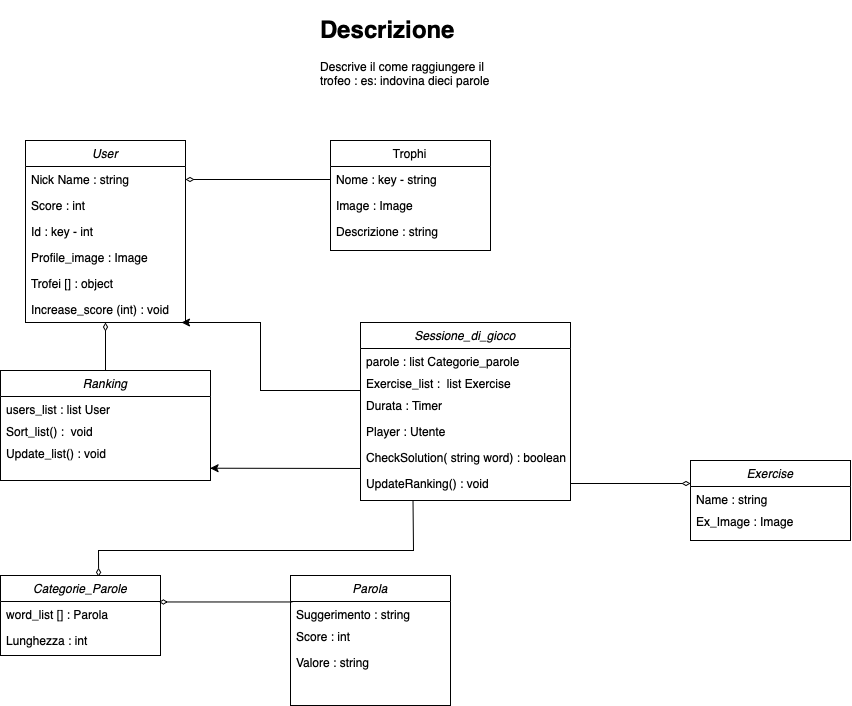

The diagram above was exported from draw.io. Its source (the exported page's mxGraphModel, read from the mxfile embedded in the PNG):
<mxGraphModel dx="0" dy="1717" grid="1" gridSize="10" guides="1" tooltips="1" connect="1" arrows="1" fold="1" page="1" pageScale="1" pageWidth="827" pageHeight="1169" math="0" shadow="0">
  <root>
    <mxCell id="WIyWlLk6GJQsqaUBKTNV-0" />
    <mxCell id="WIyWlLk6GJQsqaUBKTNV-1" parent="WIyWlLk6GJQsqaUBKTNV-0" />
    <mxCell id="zkfFHV4jXpPFQw0GAbJ--0" value="User" style="swimlane;fontStyle=2;align=center;verticalAlign=top;childLayout=stackLayout;horizontal=1;startSize=26;horizontalStack=0;resizeParent=1;resizeLast=0;collapsible=1;marginBottom=0;rounded=0;shadow=0;strokeWidth=1;" parent="WIyWlLk6GJQsqaUBKTNV-1" vertex="1">
      <mxGeometry x="205" y="70" width="160" height="182" as="geometry">
        <mxRectangle x="230" y="140" width="160" height="26" as="alternateBounds" />
      </mxGeometry>
    </mxCell>
    <mxCell id="zkfFHV4jXpPFQw0GAbJ--1" value="Nick Name : string" style="text;align=left;verticalAlign=top;spacingLeft=4;spacingRight=4;overflow=hidden;rotatable=0;points=[[0,0.5],[1,0.5]];portConstraint=eastwest;" parent="zkfFHV4jXpPFQw0GAbJ--0" vertex="1">
      <mxGeometry y="26" width="160" height="26" as="geometry" />
    </mxCell>
    <mxCell id="zkfFHV4jXpPFQw0GAbJ--2" value="Score : int" style="text;align=left;verticalAlign=top;spacingLeft=4;spacingRight=4;overflow=hidden;rotatable=0;points=[[0,0.5],[1,0.5]];portConstraint=eastwest;rounded=0;shadow=0;html=0;" parent="zkfFHV4jXpPFQw0GAbJ--0" vertex="1">
      <mxGeometry y="52" width="160" height="26" as="geometry" />
    </mxCell>
    <mxCell id="zkfFHV4jXpPFQw0GAbJ--3" value="Id : key - int " style="text;align=left;verticalAlign=top;spacingLeft=4;spacingRight=4;overflow=hidden;rotatable=0;points=[[0,0.5],[1,0.5]];portConstraint=eastwest;rounded=0;shadow=0;html=0;" parent="zkfFHV4jXpPFQw0GAbJ--0" vertex="1">
      <mxGeometry y="78" width="160" height="26" as="geometry" />
    </mxCell>
    <mxCell id="338FSkIYaxKaguEUmf4O-38" value="Profile_image : Image" style="text;align=left;verticalAlign=top;spacingLeft=4;spacingRight=4;overflow=hidden;rotatable=0;points=[[0,0.5],[1,0.5]];portConstraint=eastwest;rounded=0;shadow=0;html=0;" vertex="1" parent="zkfFHV4jXpPFQw0GAbJ--0">
      <mxGeometry y="104" width="160" height="26" as="geometry" />
    </mxCell>
    <mxCell id="338FSkIYaxKaguEUmf4O-0" value="Trofei [] : object" style="text;align=left;verticalAlign=top;spacingLeft=4;spacingRight=4;overflow=hidden;rotatable=0;points=[[0,0.5],[1,0.5]];portConstraint=eastwest;rounded=0;shadow=0;html=0;" vertex="1" parent="zkfFHV4jXpPFQw0GAbJ--0">
      <mxGeometry y="130" width="160" height="26" as="geometry" />
    </mxCell>
    <mxCell id="338FSkIYaxKaguEUmf4O-28" value="Increase_score (int) : void" style="text;align=left;verticalAlign=top;spacingLeft=4;spacingRight=4;overflow=hidden;rotatable=0;points=[[0,0.5],[1,0.5]];portConstraint=eastwest;rounded=0;shadow=0;html=0;" vertex="1" parent="zkfFHV4jXpPFQw0GAbJ--0">
      <mxGeometry y="156" width="160" height="26" as="geometry" />
    </mxCell>
    <mxCell id="zkfFHV4jXpPFQw0GAbJ--17" value="Trophi" style="swimlane;fontStyle=0;align=center;verticalAlign=top;childLayout=stackLayout;horizontal=1;startSize=26;horizontalStack=0;resizeParent=1;resizeLast=0;collapsible=1;marginBottom=0;rounded=0;shadow=0;strokeWidth=1;" parent="WIyWlLk6GJQsqaUBKTNV-1" vertex="1">
      <mxGeometry x="510" y="70" width="160" height="110" as="geometry">
        <mxRectangle x="510" y="120" width="160" height="26" as="alternateBounds" />
      </mxGeometry>
    </mxCell>
    <mxCell id="zkfFHV4jXpPFQw0GAbJ--18" value="Nome : key - string    " style="text;align=left;verticalAlign=top;spacingLeft=4;spacingRight=4;overflow=hidden;rotatable=0;points=[[0,0.5],[1,0.5]];portConstraint=eastwest;" parent="zkfFHV4jXpPFQw0GAbJ--17" vertex="1">
      <mxGeometry y="26" width="160" height="26" as="geometry" />
    </mxCell>
    <mxCell id="zkfFHV4jXpPFQw0GAbJ--19" value="Image : Image" style="text;align=left;verticalAlign=top;spacingLeft=4;spacingRight=4;overflow=hidden;rotatable=0;points=[[0,0.5],[1,0.5]];portConstraint=eastwest;rounded=0;shadow=0;html=0;" parent="zkfFHV4jXpPFQw0GAbJ--17" vertex="1">
      <mxGeometry y="52" width="160" height="26" as="geometry" />
    </mxCell>
    <mxCell id="zkfFHV4jXpPFQw0GAbJ--21" value="Descrizione : string" style="text;align=left;verticalAlign=top;spacingLeft=4;spacingRight=4;overflow=hidden;rotatable=0;points=[[0,0.5],[1,0.5]];portConstraint=eastwest;rounded=0;shadow=0;html=0;" parent="zkfFHV4jXpPFQw0GAbJ--17" vertex="1">
      <mxGeometry y="78" width="160" height="26" as="geometry" />
    </mxCell>
    <mxCell id="338FSkIYaxKaguEUmf4O-2" value="&lt;h1&gt;Descrizione&lt;/h1&gt;&lt;p&gt;Descrive il come raggiungere il trofeo : es: indovina dieci parole&lt;/p&gt;" style="text;html=1;strokeColor=none;fillColor=none;spacing=5;spacingTop=-20;whiteSpace=wrap;overflow=hidden;rounded=0;" vertex="1" parent="WIyWlLk6GJQsqaUBKTNV-1">
      <mxGeometry x="495" y="-60" width="190" height="120" as="geometry" />
    </mxCell>
    <mxCell id="338FSkIYaxKaguEUmf4O-3" value="" style="endArrow=diamondThin;html=1;rounded=0;entryX=1;entryY=0.5;entryDx=0;entryDy=0;exitX=0;exitY=0.5;exitDx=0;exitDy=0;endFill=0;jumpSize=15;" edge="1" parent="WIyWlLk6GJQsqaUBKTNV-1" source="zkfFHV4jXpPFQw0GAbJ--18" target="zkfFHV4jXpPFQw0GAbJ--1">
      <mxGeometry width="50" height="50" relative="1" as="geometry">
        <mxPoint x="480" y="190" as="sourcePoint" />
        <mxPoint x="460" y="150" as="targetPoint" />
      </mxGeometry>
    </mxCell>
    <mxCell id="338FSkIYaxKaguEUmf4O-5" value="Parola" style="swimlane;fontStyle=2;align=center;verticalAlign=top;childLayout=stackLayout;horizontal=1;startSize=26;horizontalStack=0;resizeParent=1;resizeLast=0;collapsible=1;marginBottom=0;rounded=0;shadow=0;strokeWidth=1;" vertex="1" parent="WIyWlLk6GJQsqaUBKTNV-1">
      <mxGeometry x="470" y="505" width="160" height="130" as="geometry">
        <mxRectangle x="230" y="140" width="160" height="26" as="alternateBounds" />
      </mxGeometry>
    </mxCell>
    <mxCell id="338FSkIYaxKaguEUmf4O-9" value="Suggerimento : string " style="text;align=left;verticalAlign=top;spacingLeft=4;spacingRight=4;overflow=hidden;rotatable=0;points=[[0,0.5],[1,0.5]];portConstraint=eastwest;rounded=0;shadow=0;html=0;" vertex="1" parent="338FSkIYaxKaguEUmf4O-5">
      <mxGeometry y="26" width="160" height="22" as="geometry" />
    </mxCell>
    <mxCell id="338FSkIYaxKaguEUmf4O-7" value="Score : int" style="text;align=left;verticalAlign=top;spacingLeft=4;spacingRight=4;overflow=hidden;rotatable=0;points=[[0,0.5],[1,0.5]];portConstraint=eastwest;rounded=0;shadow=0;html=0;" vertex="1" parent="338FSkIYaxKaguEUmf4O-5">
      <mxGeometry y="48" width="160" height="26" as="geometry" />
    </mxCell>
    <mxCell id="338FSkIYaxKaguEUmf4O-6" value="Valore : string" style="text;align=left;verticalAlign=top;spacingLeft=4;spacingRight=4;overflow=hidden;rotatable=0;points=[[0,0.5],[1,0.5]];portConstraint=eastwest;" vertex="1" parent="338FSkIYaxKaguEUmf4O-5">
      <mxGeometry y="74" width="160" height="26" as="geometry" />
    </mxCell>
    <mxCell id="338FSkIYaxKaguEUmf4O-11" value="Categorie_Parole" style="swimlane;fontStyle=2;align=center;verticalAlign=top;childLayout=stackLayout;horizontal=1;startSize=26;horizontalStack=0;resizeParent=1;resizeLast=0;collapsible=1;marginBottom=0;rounded=0;shadow=0;strokeWidth=1;" vertex="1" parent="WIyWlLk6GJQsqaUBKTNV-1">
      <mxGeometry x="180" y="505" width="160" height="80" as="geometry">
        <mxRectangle x="230" y="140" width="160" height="26" as="alternateBounds" />
      </mxGeometry>
    </mxCell>
    <mxCell id="338FSkIYaxKaguEUmf4O-13" value="word_list [] : Parola " style="text;align=left;verticalAlign=top;spacingLeft=4;spacingRight=4;overflow=hidden;rotatable=0;points=[[0,0.5],[1,0.5]];portConstraint=eastwest;rounded=0;shadow=0;html=0;" vertex="1" parent="338FSkIYaxKaguEUmf4O-11">
      <mxGeometry y="26" width="160" height="26" as="geometry" />
    </mxCell>
    <mxCell id="338FSkIYaxKaguEUmf4O-14" value="Lunghezza : int " style="text;align=left;verticalAlign=top;spacingLeft=4;spacingRight=4;overflow=hidden;rotatable=0;points=[[0,0.5],[1,0.5]];portConstraint=eastwest;rounded=0;shadow=0;html=0;" vertex="1" parent="338FSkIYaxKaguEUmf4O-11">
      <mxGeometry y="52" width="160" height="22" as="geometry" />
    </mxCell>
    <mxCell id="338FSkIYaxKaguEUmf4O-15" value="" style="endArrow=diamondThin;html=1;rounded=0;endFill=0;exitX=0.012;exitY=0.021;exitDx=0;exitDy=0;exitPerimeter=0;entryX=0.99;entryY=0.018;entryDx=0;entryDy=0;entryPerimeter=0;" edge="1" parent="WIyWlLk6GJQsqaUBKTNV-1" source="338FSkIYaxKaguEUmf4O-9" target="338FSkIYaxKaguEUmf4O-13">
      <mxGeometry width="50" height="50" relative="1" as="geometry">
        <mxPoint x="440" y="400" as="sourcePoint" />
        <mxPoint x="360" y="410" as="targetPoint" />
      </mxGeometry>
    </mxCell>
    <mxCell id="338FSkIYaxKaguEUmf4O-19" value="Sessione_di_gioco" style="swimlane;fontStyle=2;align=center;verticalAlign=top;childLayout=stackLayout;horizontal=1;startSize=26;horizontalStack=0;resizeParent=1;resizeLast=0;collapsible=1;marginBottom=0;rounded=0;shadow=0;strokeWidth=1;" vertex="1" parent="WIyWlLk6GJQsqaUBKTNV-1">
      <mxGeometry x="540" y="252" width="210" height="178" as="geometry">
        <mxRectangle x="230" y="140" width="160" height="26" as="alternateBounds" />
      </mxGeometry>
    </mxCell>
    <mxCell id="338FSkIYaxKaguEUmf4O-20" value="parole : list Categorie_parole " style="text;align=left;verticalAlign=top;spacingLeft=4;spacingRight=4;overflow=hidden;rotatable=0;points=[[0,0.5],[1,0.5]];portConstraint=eastwest;rounded=0;shadow=0;html=0;" vertex="1" parent="338FSkIYaxKaguEUmf4O-19">
      <mxGeometry y="26" width="210" height="22" as="geometry" />
    </mxCell>
    <mxCell id="338FSkIYaxKaguEUmf4O-55" value="Exercise_list :  list Exercise" style="text;align=left;verticalAlign=top;spacingLeft=4;spacingRight=4;overflow=hidden;rotatable=0;points=[[0,0.5],[1,0.5]];portConstraint=eastwest;rounded=0;shadow=0;html=0;" vertex="1" parent="338FSkIYaxKaguEUmf4O-19">
      <mxGeometry y="48" width="210" height="22" as="geometry" />
    </mxCell>
    <mxCell id="338FSkIYaxKaguEUmf4O-21" value="Durata : Timer " style="text;align=left;verticalAlign=top;spacingLeft=4;spacingRight=4;overflow=hidden;rotatable=0;points=[[0,0.5],[1,0.5]];portConstraint=eastwest;rounded=0;shadow=0;html=0;" vertex="1" parent="338FSkIYaxKaguEUmf4O-19">
      <mxGeometry y="70" width="210" height="26" as="geometry" />
    </mxCell>
    <mxCell id="338FSkIYaxKaguEUmf4O-25" value="Player : Utente" style="text;align=left;verticalAlign=top;spacingLeft=4;spacingRight=4;overflow=hidden;rotatable=0;points=[[0,0.5],[1,0.5]];portConstraint=eastwest;rounded=0;shadow=0;html=0;" vertex="1" parent="338FSkIYaxKaguEUmf4O-19">
      <mxGeometry y="96" width="210" height="26" as="geometry" />
    </mxCell>
    <mxCell id="338FSkIYaxKaguEUmf4O-23" value="CheckSolution( string word) : boolean" style="text;align=left;verticalAlign=top;spacingLeft=4;spacingRight=4;overflow=hidden;rotatable=0;points=[[0,0.5],[1,0.5]];portConstraint=eastwest;rounded=0;shadow=0;html=0;" vertex="1" parent="338FSkIYaxKaguEUmf4O-19">
      <mxGeometry y="122" width="210" height="26" as="geometry" />
    </mxCell>
    <mxCell id="338FSkIYaxKaguEUmf4O-27" value="UpdateRanking() : void" style="text;align=left;verticalAlign=top;spacingLeft=4;spacingRight=4;overflow=hidden;rotatable=0;points=[[0,0.5],[1,0.5]];portConstraint=eastwest;rounded=0;shadow=0;html=0;" vertex="1" parent="338FSkIYaxKaguEUmf4O-19">
      <mxGeometry y="148" width="210" height="26" as="geometry" />
    </mxCell>
    <mxCell id="338FSkIYaxKaguEUmf4O-29" value="Ranking" style="swimlane;fontStyle=2;align=center;verticalAlign=top;childLayout=stackLayout;horizontal=1;startSize=26;horizontalStack=0;resizeParent=1;resizeLast=0;collapsible=1;marginBottom=0;rounded=0;shadow=0;strokeWidth=1;" vertex="1" parent="WIyWlLk6GJQsqaUBKTNV-1">
      <mxGeometry x="180" y="300" width="210" height="110" as="geometry">
        <mxRectangle x="230" y="140" width="160" height="26" as="alternateBounds" />
      </mxGeometry>
    </mxCell>
    <mxCell id="338FSkIYaxKaguEUmf4O-30" value="users_list : list User" style="text;align=left;verticalAlign=top;spacingLeft=4;spacingRight=4;overflow=hidden;rotatable=0;points=[[0,0.5],[1,0.5]];portConstraint=eastwest;rounded=0;shadow=0;html=0;" vertex="1" parent="338FSkIYaxKaguEUmf4O-29">
      <mxGeometry y="26" width="210" height="22" as="geometry" />
    </mxCell>
    <mxCell id="338FSkIYaxKaguEUmf4O-42" value="Sort_list() :  void" style="text;align=left;verticalAlign=top;spacingLeft=4;spacingRight=4;overflow=hidden;rotatable=0;points=[[0,0.5],[1,0.5]];portConstraint=eastwest;rounded=0;shadow=0;html=0;" vertex="1" parent="338FSkIYaxKaguEUmf4O-29">
      <mxGeometry y="48" width="210" height="22" as="geometry" />
    </mxCell>
    <mxCell id="338FSkIYaxKaguEUmf4O-43" value="Update_list() : void" style="text;align=left;verticalAlign=top;spacingLeft=4;spacingRight=4;overflow=hidden;rotatable=0;points=[[0,0.5],[1,0.5]];portConstraint=eastwest;rounded=0;shadow=0;html=0;" vertex="1" parent="338FSkIYaxKaguEUmf4O-29">
      <mxGeometry y="70" width="210" height="26" as="geometry" />
    </mxCell>
    <mxCell id="338FSkIYaxKaguEUmf4O-36" value="" style="endArrow=classic;html=1;rounded=0;entryX=0.975;entryY=1;entryDx=0;entryDy=0;entryPerimeter=0;" edge="1" parent="WIyWlLk6GJQsqaUBKTNV-1" target="338FSkIYaxKaguEUmf4O-28">
      <mxGeometry width="50" height="50" relative="1" as="geometry">
        <mxPoint x="540" y="320" as="sourcePoint" />
        <mxPoint x="370" y="252" as="targetPoint" />
        <Array as="points">
          <mxPoint x="440" y="320" />
          <mxPoint x="440" y="280" />
          <mxPoint x="440" y="252" />
        </Array>
      </mxGeometry>
    </mxCell>
    <mxCell id="338FSkIYaxKaguEUmf4O-46" value="" style="endArrow=diamondThin;html=1;rounded=0;exitX=0.5;exitY=0;exitDx=0;exitDy=0;endFill=0;jumpSize=15;" edge="1" parent="WIyWlLk6GJQsqaUBKTNV-1" source="338FSkIYaxKaguEUmf4O-29" target="338FSkIYaxKaguEUmf4O-28">
      <mxGeometry width="50" height="50" relative="1" as="geometry">
        <mxPoint x="520" y="119" as="sourcePoint" />
        <mxPoint x="375" y="119" as="targetPoint" />
      </mxGeometry>
    </mxCell>
    <mxCell id="338FSkIYaxKaguEUmf4O-47" value="" style="endArrow=classic;html=1;rounded=0;jumpSize=15;entryX=0.998;entryY=1.066;entryDx=0;entryDy=0;entryPerimeter=0;" edge="1" parent="WIyWlLk6GJQsqaUBKTNV-1" target="338FSkIYaxKaguEUmf4O-43">
      <mxGeometry width="50" height="50" relative="1" as="geometry">
        <mxPoint x="540" y="398" as="sourcePoint" />
        <mxPoint x="500" y="330" as="targetPoint" />
      </mxGeometry>
    </mxCell>
    <mxCell id="338FSkIYaxKaguEUmf4O-48" value="" style="endArrow=diamondThin;html=1;rounded=0;exitX=0.25;exitY=1;exitDx=0;exitDy=0;endFill=0;jumpSize=15;entryX=0.613;entryY=0.016;entryDx=0;entryDy=0;entryPerimeter=0;" edge="1" parent="WIyWlLk6GJQsqaUBKTNV-1" source="338FSkIYaxKaguEUmf4O-19" target="338FSkIYaxKaguEUmf4O-11">
      <mxGeometry width="50" height="50" relative="1" as="geometry">
        <mxPoint x="520" y="119" as="sourcePoint" />
        <mxPoint x="280" y="480" as="targetPoint" />
        <Array as="points">
          <mxPoint x="593" y="480" />
          <mxPoint x="440" y="480" />
          <mxPoint x="278" y="480" />
        </Array>
      </mxGeometry>
    </mxCell>
    <mxCell id="338FSkIYaxKaguEUmf4O-49" value="Exercise" style="swimlane;fontStyle=2;align=center;verticalAlign=top;childLayout=stackLayout;horizontal=1;startSize=26;horizontalStack=0;resizeParent=1;resizeLast=0;collapsible=1;marginBottom=0;rounded=0;shadow=0;strokeWidth=1;" vertex="1" parent="WIyWlLk6GJQsqaUBKTNV-1">
      <mxGeometry x="870" y="390" width="160" height="80" as="geometry">
        <mxRectangle x="230" y="140" width="160" height="26" as="alternateBounds" />
      </mxGeometry>
    </mxCell>
    <mxCell id="338FSkIYaxKaguEUmf4O-50" value="Name : string" style="text;align=left;verticalAlign=top;spacingLeft=4;spacingRight=4;overflow=hidden;rotatable=0;points=[[0,0.5],[1,0.5]];portConstraint=eastwest;rounded=0;shadow=0;html=0;" vertex="1" parent="338FSkIYaxKaguEUmf4O-49">
      <mxGeometry y="26" width="160" height="22" as="geometry" />
    </mxCell>
    <mxCell id="338FSkIYaxKaguEUmf4O-53" value="Ex_Image : Image" style="text;align=left;verticalAlign=top;spacingLeft=4;spacingRight=4;overflow=hidden;rotatable=0;points=[[0,0.5],[1,0.5]];portConstraint=eastwest;rounded=0;shadow=0;html=0;" vertex="1" parent="338FSkIYaxKaguEUmf4O-49">
      <mxGeometry y="48" width="160" height="22" as="geometry" />
    </mxCell>
    <mxCell id="338FSkIYaxKaguEUmf4O-57" value="" style="endArrow=diamondThin;html=1;rounded=0;jumpSize=15;exitX=1;exitY=0.5;exitDx=0;exitDy=0;endFill=0;" edge="1" parent="WIyWlLk6GJQsqaUBKTNV-1" source="338FSkIYaxKaguEUmf4O-27">
      <mxGeometry width="50" height="50" relative="1" as="geometry">
        <mxPoint x="550" y="408" as="sourcePoint" />
        <mxPoint x="870" y="413" as="targetPoint" />
      </mxGeometry>
    </mxCell>
  </root>
</mxGraphModel>